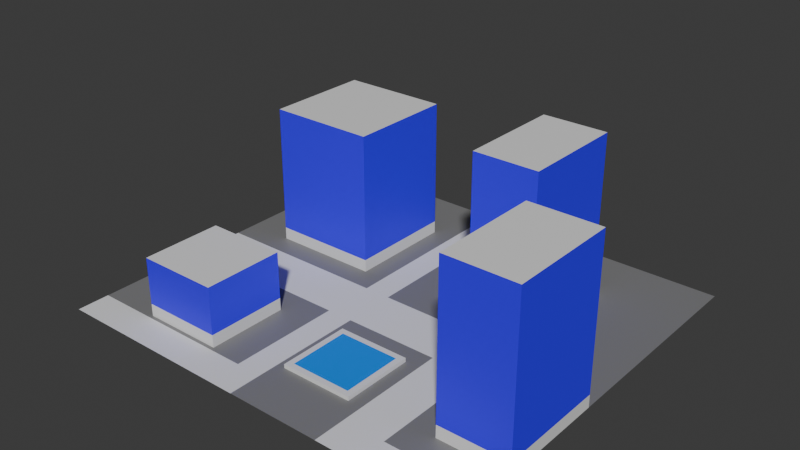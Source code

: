 # Source: hub_test.blend  (saved by Blender 4.1.23; exported with 4.5.12 LTS)
import bpy
from mathutils import Matrix  # noqa: F401  (used for matrix-valued properties, if any)

bpy.ops.wm.read_factory_settings(use_empty=True)
scene = bpy.context.scene
scene.name = 'Scene'

# ---- collections
col_collection = bpy.data.collections.new('Collection'); scene.collection.children.link(col_collection)

# ---- materials (node trees are filled in below, after node groups)
mat_lateral = bpy.data.materials.new('lateral')
mat_lateral.use_transparent_shadow = False
mat_material_003 = bpy.data.materials.new('Material.003')
mat_material_003.use_transparent_shadow = False
mat_material_002 = bpy.data.materials.new('Material.002')
mat_material_002.use_transparent_shadow = False
mat_top = bpy.data.materials.new('top')
mat_top.use_transparent_shadow = False
mat_street = bpy.data.materials.new('street')
mat_street.use_transparent_shadow = False
mat_waterobject = bpy.data.materials.new('waterObject')
mat_waterobject.use_transparent_shadow = False
mat_buildingbase = bpy.data.materials.new('buildingBase')
mat_buildingbase.use_transparent_shadow = False

# ---- material node trees
mat_lateral.use_nodes = True; mat_lateral.node_tree.nodes.clear()
_N = mat_lateral.node_tree.nodes; _L = mat_lateral.node_tree.links
n0 = _N.new('ShaderNodeBsdfPrincipled'); n0.name = 'Principled BSDF'; n0.location = (10, 300)
n0.inputs[0].default_value = (0.03857, 0.002302, 1.0, 1.0)
n1 = _N.new('ShaderNodeOutputMaterial'); n1.name = 'Material Output'; n1.location = (300, 300)
_L.new(n0.outputs[0], n1.inputs[0])
n1.is_active_output = True
mat_material_003.use_nodes = True; mat_material_003.node_tree.nodes.clear()
_N = mat_material_003.node_tree.nodes; _L = mat_material_003.node_tree.links
n0 = _N.new('ShaderNodeBsdfPrincipled'); n0.name = 'Principled BSDF'; n0.location = (10, 300)
n0.inputs[0].default_value = (0.2088, 0.2088, 0.2088, 1.0)
n1 = _N.new('ShaderNodeOutputMaterial'); n1.name = 'Material Output'; n1.location = (300, 300)
_L.new(n0.outputs[0], n1.inputs[0])
n1.is_active_output = True
mat_material_002.use_nodes = True; mat_material_002.node_tree.nodes.clear()
_N = mat_material_002.node_tree.nodes; _L = mat_material_002.node_tree.links
n0 = _N.new('ShaderNodeBsdfPrincipled'); n0.name = 'Principled BSDF'; n0.location = (10, 300)
n0.inputs[0].default_value = (0.0, 0.2594, 0.8997, 1.0)
n1 = _N.new('ShaderNodeOutputMaterial'); n1.name = 'Material Output'; n1.location = (300, 300)
_L.new(n0.outputs[0], n1.inputs[0])
n1.is_active_output = True
mat_top.use_nodes = True; mat_top.node_tree.nodes.clear()
_N = mat_top.node_tree.nodes; _L = mat_top.node_tree.links
n0 = _N.new('ShaderNodeBsdfPrincipled'); n0.name = 'Principled BSDF'; n0.location = (10, 300)
n1 = _N.new('ShaderNodeOutputMaterial'); n1.name = 'Material Output'; n1.location = (300, 300)
_L.new(n0.outputs[0], n1.inputs[0])
n1.is_active_output = True
mat_street.use_nodes = True; mat_street.node_tree.nodes.clear()
_N = mat_street.node_tree.nodes; _L = mat_street.node_tree.links
n0 = _N.new('ShaderNodeBsdfPrincipled'); n0.name = 'Principled BSDF'; n0.location = (10, 300)
n1 = _N.new('ShaderNodeOutputMaterial'); n1.name = 'Material Output'; n1.location = (300, 300)
_L.new(n0.outputs[0], n1.inputs[0])
n1.is_active_output = True
mat_waterobject.use_nodes = True; mat_waterobject.node_tree.nodes.clear()
_N = mat_waterobject.node_tree.nodes; _L = mat_waterobject.node_tree.links
n0 = _N.new('ShaderNodeBsdfPrincipled'); n0.name = 'Principled BSDF'; n0.location = (10, 300)
n1 = _N.new('ShaderNodeOutputMaterial'); n1.name = 'Material Output'; n1.location = (300, 300)
_L.new(n0.outputs[0], n1.inputs[0])
n1.is_active_output = True
mat_buildingbase.use_nodes = True; mat_buildingbase.node_tree.nodes.clear()
_N = mat_buildingbase.node_tree.nodes; _L = mat_buildingbase.node_tree.links
n0 = _N.new('ShaderNodeBsdfPrincipled'); n0.name = 'Principled BSDF'; n0.location = (10, 300)
n1 = _N.new('ShaderNodeOutputMaterial'); n1.name = 'Material Output'; n1.location = (300, 300)
_L.new(n0.outputs[0], n1.inputs[0])
n1.is_active_output = True

# ---- world
world_world = bpy.data.worlds.new('World'); scene.world = world_world
world_world.use_nodes = True; world_world.node_tree.nodes.clear()
_N = world_world.node_tree.nodes; _L = world_world.node_tree.links
n0 = _N.new('ShaderNodeOutputWorld'); n0.name = 'World Output'; n0.location = (300, 300)
n1 = _N.new('ShaderNodeBackground'); n1.name = 'Background'; n1.location = (10, 300)
n1.inputs[0].default_value = (0.05088, 0.05088, 0.05088, 1.0)
_L.new(n1.outputs[0], n0.inputs[0])
n0.is_active_output = True
world_world.color = (0.05088, 0.05088, 0.05088)
world_world.use_sun_shadow = False
world_world.sun_shadow_jitter_overblur = 0.0

# ---- meshes
me_cube_002 = bpy.data.meshes.new('Cube.002')
me_cube_002.from_pydata([(2.341, 0.4332, -7.657e-08), (2.341, 0.4332, 2.982), (2.341, 2.433, -7.657e-08), (2.341, 2.433, 2.982), (4.237, 0.4332, -7.657e-08), (4.237, 0.4332, 2.982), (4.237, 2.433, -7.657e-08), (4.237, 2.433, 2.982), (-5.657, -3.64, 0.0), (6.877, -3.64, 0.0), (-5.657, 3.64, 0.0), (6.877, 3.64, 0.0), (-0.5675, -3.64, 0.0), (-0.5675, 3.64, 0.0), (1.689, -3.64, 0.0), (1.689, 3.64, 0.0), (4.087, -3.64, 0.0), (4.087, 3.64, 0.0), (-5.657, 0.0, 0.0), (6.877, 0.0, 0.0), (-0.5675, 0.0, 0.0), (1.689, 0.0, 0.0), (4.087, 0.0, 0.0), (-5.657, -0.9579, 0.0), (6.877, -0.9579, 0.0), (-0.5675, -0.9579, 0.0), (1.689, -0.9579, 0.0), (4.087, -0.9579, 0.0), (2.891, 3.64, 0.0), (2.891, -3.64, 0.0), (2.891, 0.0, 0.0), (2.891, -0.9579, 0.0), (0.1829, 3.64, 0.0), (0.1829, -3.64, 0.0), (0.1829, 0.0, 0.0), (0.1829, -0.9579, 0.0), (-5.657, -3.039, 0.0), (6.877, -3.039, 0.0), (-0.5675, -3.039, 0.0), (1.689, -3.039, 0.0), (4.087, -3.039, 0.0), (2.891, -3.039, 0.0), (0.1829, -3.039, 0.0), (-4.305, 0.4332, -5.417e-08), (-4.305, 0.4332, 2.612), (-4.305, 2.433, -5.417e-08), (-4.305, 2.433, 2.612), (-1.197, 0.4332, -5.417e-08), (-1.197, 0.4332, 2.612), (-1.197, 2.433, -5.417e-08), (-1.197, 2.433, 2.612), (4.877, -2.51, -5.417e-08), (4.877, -2.51, 2.982), (4.877, -0.51, -5.417e-08), (4.877, -0.51, 2.982), (6.877, -2.51, -5.417e-08), (6.877, -2.51, 2.982), (6.877, -0.51, -5.417e-08), (6.877, -0.51, 2.982), (-3.904, -2.971, -5.417e-08), (-3.904, -2.971, 1.107), (-3.904, -1.466, -5.417e-08), (-3.904, -1.466, 1.107), (-1.566, -2.971, -5.417e-08), (-1.566, -2.971, 1.107), (-1.566, -1.466, -5.417e-08), (-1.566, -1.466, 1.107), (0.4138, -2.65, 0.0), (0.5823, -2.542, 0.0719), (0.4138, -1.314, 0.0), (0.5823, -1.422, 0.0719), (2.49, -2.65, 0.0), (2.322, -2.542, 0.0719), (2.49, -1.314, 0.0), (2.322, -1.422, 0.0719), (0.4138, -2.65, 0.0719), (0.4138, -1.314, 0.0719), (2.49, -1.314, 0.0719), (2.49, -2.65, 0.0719), (-4.305, 0.4332, 0.2322), (-4.305, 2.433, 0.2322), (-1.197, 2.433, 0.2322), (-1.197, 0.4332, 0.2322), (2.341, 0.4332, 0.2322), (2.341, 2.433, 0.2322), (4.237, 2.433, 0.2322), (4.237, 0.4332, 0.2322), (4.877, -2.51, 0.2322), (4.877, -0.51, 0.2322), (6.877, -0.51, 0.2322), (6.877, -2.51, 0.2322), (-3.904, -2.971, 0.2322), (-3.904, -1.466, 0.2322), (-1.566, -1.466, 0.2322), (-1.566, -2.971, 0.2322), (0.5823, -2.542, 0.007405), (0.5823, -1.422, 0.007405), (2.322, -1.422, 0.007405), (2.322, -2.542, 0.007405)], [], [(83, 1, 3, 84), (84, 3, 7, 85), (85, 7, 5, 86), (86, 5, 1, 83), (2, 6, 4, 0), (7, 3, 1, 5), (22, 19, 11, 17), (18, 20, 13, 10), (34, 21, 15, 32), (30, 22, 17, 28), (31, 27, 22, 30), (35, 26, 21, 34), (23, 25, 20, 18), (27, 24, 19, 22), (40, 37, 24, 27), (36, 38, 25, 23), (42, 39, 26, 35), (41, 40, 27, 31), (39, 41, 31, 26), (26, 31, 30, 21), (21, 30, 28, 15), (38, 42, 35, 25), (25, 35, 34, 20), (20, 34, 32, 13), (12, 33, 42, 38), (14, 29, 41, 39), (29, 16, 40, 41), (33, 14, 39, 42), (8, 12, 38, 36), (16, 9, 37, 40), (79, 44, 46, 80), (80, 46, 50, 81), (81, 50, 48, 82), (82, 48, 44, 79), (45, 49, 47, 43), (50, 46, 44, 48), (87, 52, 54, 88), (88, 54, 58, 89), (89, 58, 56, 90), (90, 56, 52, 87), (53, 57, 55, 51), (58, 54, 52, 56), (91, 60, 62, 92), (92, 62, 66, 93), (93, 66, 64, 94), (94, 64, 60, 91), (61, 65, 63, 59), (66, 62, 60, 64), (67, 75, 76, 69), (69, 76, 77, 73), (73, 77, 78, 71), (71, 78, 75, 67), (69, 73, 71, 67), (74, 70, 96, 97), (68, 70, 76, 75), (70, 74, 77, 76), (74, 72, 78, 77), (72, 68, 75, 78), (47, 82, 79, 43), (49, 81, 82, 47), (45, 80, 81, 49), (43, 79, 80, 45), (4, 86, 83, 0), (6, 85, 86, 4), (2, 84, 85, 6), (0, 83, 84, 2), (55, 90, 87, 51), (57, 89, 90, 55), (53, 88, 89, 57), (51, 87, 88, 53), (63, 94, 91, 59), (65, 93, 94, 63), (61, 92, 93, 65), (59, 91, 92, 61), (97, 96, 95, 98), (72, 74, 97, 98), (70, 68, 95, 96), (68, 72, 98, 95)])
me_cube_002.polygons.foreach_set('material_index', [0, 0, 0, 0, 0, 3, 1, 1, 1, 1, 4, 4, 4, 1, 1, 1, 1, 4, 1, 4, 1, 4, 4, 4, 4, 1, 4, 1, 4, 4, 0, 0, 0, 0, 0, 3, 0, 0, 0, 0, 0, 3, 0, 0, 0, 0, 0, 3, 5, 5, 5, 5, 0, 5, 5, 5, 5, 5, 6, 6, 6, 6, 6, 6, 6, 6, 6, 6, 6, 6, 6, 6, 6, 6, 5, 5, 5, 5])
_uv = me_cube_002.uv_layers.new(name='UVMap')
_uv.uv.foreach_set('vector', [0.4268, 0.0, 0.625, 0.0, 0.625, 0.25, 0.4268, 0.25, 0.4268, 0.25, 0.625, 0.25, 0.625, 0.5, 0.4268, 0.5, 0.4268, 0.5, 0.625, 0.5, 0.625, 0.75, 0.4268, 0.75, 0.4268, 0.75, 0.625, 0.75, 0.625, 1.0, 0.4268, 1.0, 0.125, 0.5, 0.375, 0.5, 0.375, 0.75, 0.125, 0.75, 0.625, 0.5, 0.875, 0.5, 0.875, 0.75, 0.625, 0.75, 0.8613, 0.5, 1.0, 0.5, 1.0, 1.0, 0.8613, 1.0, 0.0, 0.5, 0.4498, 0.5, 0.4498, 1.0, 0.0, 1.0, 0.5162, 0.5, 0.6493, 0.5, 0.6493, 1.0, 0.5162, 1.0, 0.7555, 0.5, 0.8613, 0.5, 0.8613, 1.0, 0.7555, 1.0, 0.7555, 0.3684, 0.8613, 0.3684, 0.8613, 0.5, 0.7555, 0.5, 0.5162, 0.3684, 0.6493, 0.3684, 0.6493, 0.5, 0.5162, 0.5, 0.0, 0.3684, 0.4498, 0.3684, 0.4498, 0.5, 0.0, 0.5, 0.8613, 0.3684, 1.0, 0.3684, 1.0, 0.5, 0.8613, 0.5, 0.8613, 0.08259, 1.0, 0.08259, 1.0, 0.3684, 0.8613, 0.3684, 0.0, 0.08259, 0.4498, 0.08259, 0.4498, 0.3684, 0.0, 0.3684, 0.5162, 0.08259, 0.6493, 0.08259, 0.6493, 0.3684, 0.5162, 0.3684, 0.7555, 0.08259, 0.8613, 0.08259, 0.8613, 0.3684, 0.7555, 0.3684, 0.6493, 0.08259, 0.7555, 0.08259, 0.7555, 0.3684, 0.6493, 0.3684, 0.6493, 0.3684, 0.7555, 0.3684, 0.7555, 0.5, 0.6493, 0.5, 0.6493, 0.5, 0.7555, 0.5, 0.7555, 1.0, 0.6493, 1.0, 0.4498, 0.08259, 0.5162, 0.08259, 0.5162, 0.3684, 0.4498, 0.3684, 0.4498, 0.3684, 0.5162, 0.3684, 0.5162, 0.5, 0.4498, 0.5, 0.4498, 0.5, 0.5162, 0.5, 0.5162, 1.0, 0.4498, 1.0, 0.4498, 0.0, 0.5162, 0.0, 0.5162, 0.08259, 0.4498, 0.08259, 0.6493, 0.0, 0.7555, 0.0, 0.7555, 0.08259, 0.6493, 0.08259, 0.7555, 0.0, 0.8613, 0.0, 0.8613, 0.08259, 0.7555, 0.08259, 0.5162, 0.0, 0.6493, 0.0, 0.6493, 0.08259, 0.5162, 0.08259, 0.0, 0.0, 0.4498, 0.0, 0.4498, 0.08259, 0.0, 0.08259, 0.8613, 0.0, 1.0, 0.0, 1.0, 0.08259, 0.8613, 0.08259, 0.4341, 0.0, 0.625, 0.0, 0.625, 0.25, 0.4341, 0.25, 0.4341, 0.25, 0.625, 0.25, 0.625, 0.5, 0.4341, 0.5, 0.4341, 0.5, 0.625, 0.5, 0.625, 0.75, 0.4341, 0.75, 0.4341, 0.75, 0.625, 0.75, 0.625, 1.0, 0.4341, 1.0, 0.125, 0.5, 0.375, 0.5, 0.375, 0.75, 0.125, 0.75, 0.625, 0.5, 0.875, 0.5, 0.875, 0.75, 0.625, 0.75, 0.4268, 0.0, 0.625, 0.0, 0.625, 0.25, 0.4268, 0.25, 0.4268, 0.25, 0.625, 0.25, 0.625, 0.5, 0.4268, 0.5, 0.4268, 0.5, 0.625, 0.5, 0.625, 0.75, 0.4268, 0.75, 0.4268, 0.75, 0.625, 0.75, 0.625, 1.0, 0.4268, 1.0, 0.125, 0.5, 0.375, 0.5, 0.375, 0.75, 0.125, 0.75, 0.625, 0.5, 0.875, 0.5, 0.875, 0.75, 0.625, 0.75, 0.5145, 0.0, 0.625, 0.0, 0.625, 0.25, 0.5145, 0.25, 0.5145, 0.25, 0.625, 0.25, 0.625, 0.5, 0.5145, 0.5, 0.5145, 0.5, 0.625, 0.5, 0.625, 0.75, 0.5145, 0.75, 0.5145, 0.75, 0.625, 0.75, 0.625, 1.0, 0.5145, 1.0, 0.125, 0.5, 0.375, 0.5, 0.375, 0.75, 0.125, 0.75, 0.625, 0.5, 0.875, 0.5, 0.875, 0.75, 0.625, 0.75, 0.375, 0.0, 0.625, 0.0, 0.625, 0.25, 0.375, 0.25, 0.375, 0.25, 0.625, 0.25, 0.625, 0.5, 0.375, 0.5, 0.375, 0.5, 0.625, 0.5, 0.625, 0.75, 0.375, 0.75, 0.375, 0.75, 0.625, 0.75, 0.625, 1.0, 0.375, 1.0, 0.125, 0.5, 0.375, 0.5, 0.375, 0.75, 0.125, 0.75, 0.6453, 0.5203, 0.8547, 0.5203, 0.8547, 0.5203, 0.6453, 0.5203, 0.8547, 0.7297, 0.8547, 0.5203, 0.875, 0.5, 0.875, 0.75, 0.8547, 0.5203, 0.6453, 0.5203, 0.625, 0.5, 0.875, 0.5, 0.6453, 0.5203, 0.6453, 0.7297, 0.625, 0.75, 0.625, 0.5, 0.6453, 0.7297, 0.8547, 0.7297, 0.875, 0.75, 0.625, 0.75, 0.375, 0.75, 0.4341, 0.75, 0.4341, 1.0, 0.375, 1.0, 0.375, 0.5, 0.4341, 0.5, 0.4341, 0.75, 0.375, 0.75, 0.375, 0.25, 0.4341, 0.25, 0.4341, 0.5, 0.375, 0.5, 0.375, 0.0, 0.4341, 0.0, 0.4341, 0.25, 0.375, 0.25, 0.375, 0.75, 0.4268, 0.75, 0.4268, 1.0, 0.375, 1.0, 0.375, 0.5, 0.4268, 0.5, 0.4268, 0.75, 0.375, 0.75, 0.375, 0.25, 0.4268, 0.25, 0.4268, 0.5, 0.375, 0.5, 0.375, 0.0, 0.4268, 0.0, 0.4268, 0.25, 0.375, 0.25, 0.375, 0.75, 0.4268, 0.75, 0.4268, 1.0, 0.375, 1.0, 0.375, 0.5, 0.4268, 0.5, 0.4268, 0.75, 0.375, 0.75, 0.375, 0.25, 0.4268, 0.25, 0.4268, 0.5, 0.375, 0.5, 0.375, 0.0, 0.4268, 0.0, 0.4268, 0.25, 0.375, 0.25, 0.375, 0.75, 0.5145, 0.75, 0.5145, 1.0, 0.375, 1.0, 0.375, 0.5, 0.5145, 0.5, 0.5145, 0.75, 0.375, 0.75, 0.375, 0.25, 0.5145, 0.25, 0.5145, 0.5, 0.375, 0.5, 0.375, 0.0, 0.5145, 0.0, 0.5145, 0.25, 0.375, 0.25, 0.6453, 0.5203, 0.8547, 0.5203, 0.8547, 0.7297, 0.6453, 0.7297, 0.6453, 0.7297, 0.6453, 0.5203, 0.6453, 0.5203, 0.6453, 0.7297, 0.8547, 0.5203, 0.8547, 0.7297, 0.8547, 0.7297, 0.8547, 0.5203, 0.8547, 0.7297, 0.6453, 0.7297, 0.6453, 0.7297, 0.8547, 0.7297])
me_cube_002.materials.append(mat_lateral)
me_cube_002.materials.append(mat_material_003)
me_cube_002.materials.append(mat_material_002)
me_cube_002.materials.append(mat_top)
me_cube_002.materials.append(mat_street)
me_cube_002.materials.append(mat_waterobject)
me_cube_002.materials.append(mat_buildingbase)
me_cube_002.update()
me_cube_001 = bpy.data.meshes.new('Cube.001')
me_cube_001.from_pydata([(0.5823, -2.542, 0.0719), (0.5823, -1.422, 0.0719), (2.322, -2.542, 0.0719), (2.322, -1.422, 0.0719)], [], [(2, 3, 1, 0)])
me_cube_001.polygons.foreach_set('material_index', [2])
_uv = me_cube_001.uv_layers.new(name='UVMap')
_uv.uv.foreach_set('vector', [0.0, 0.0, 0.0, 0.0, 0.0, 0.0, 0.0, 0.0])
me_cube_001.materials.append(mat_lateral)
me_cube_001.materials.append(mat_material_003)
me_cube_001.materials.append(mat_material_002)
me_cube_001.materials.append(mat_top)
me_cube_001.materials.append(mat_street)
me_cube_001.materials.append(mat_waterobject)
me_cube_001.materials.append(mat_buildingbase)
me_cube_001.update()

# ---- objects
ob_hub_col = bpy.data.objects.new('hub-col', me_cube_002)
ob_water = bpy.data.objects.new('water', me_cube_001)

# ---- transforms, parenting, visibility, modifiers, constraints
ob_hub_col.location = (4.768e-07, 2.384e-07, 2.384e-07)
ob_hub_col.scale = (1.768, 2.747, 2.747)
ob_water.location = (4.768e-07, 2.384e-07, 2.384e-07)
ob_water.scale = (1.768, 2.747, 2.747)

# ---- collection membership
col_collection.objects.link(ob_hub_col)
col_collection.objects.link(ob_water)

# ---- scene / render settings (as saved in the file)
scene.frame_start = 1; scene.frame_end = 250; scene.frame_set(1)
scene.render.engine = 'BLENDER_EEVEE_NEXT'
scene.cycles.sampling_pattern = 'TABULATED_SOBOL'
scene.eevee.ray_tracing_options.trace_max_roughness = 0.0
bpy.context.view_layer.update()

# ---- added for rendering (the .blend has no active camera and no usable light): camera, sun
cam_auto = bpy.data.cameras.new('AutoCamera')
cam_auto.lens = 50.0
cam_auto.sensor_width = 36.0
cam_auto.clip_end = 1000.0
ob_auto_camera = bpy.data.objects.new('AutoCamera', cam_auto)
scene.collection.objects.link(ob_auto_camera)
ob_auto_camera.location = (29.716, -34.3652, 27.0065)
ob_auto_camera.rotation_euler = (1.09748, -7.21219e-08, 0.694738)
scene.camera = ob_auto_camera
light_auto_sun = bpy.data.lights.new('AutoSun', 'SUN')
light_auto_sun.energy = 3.0
light_auto_sun.angle = 0.0523599
ob_auto_sun = bpy.data.objects.new('AutoSun', light_auto_sun)
scene.collection.objects.link(ob_auto_sun)
ob_auto_sun.rotation_euler = (0.872665, 0.174533, 0.523599)
bpy.context.view_layer.update()
